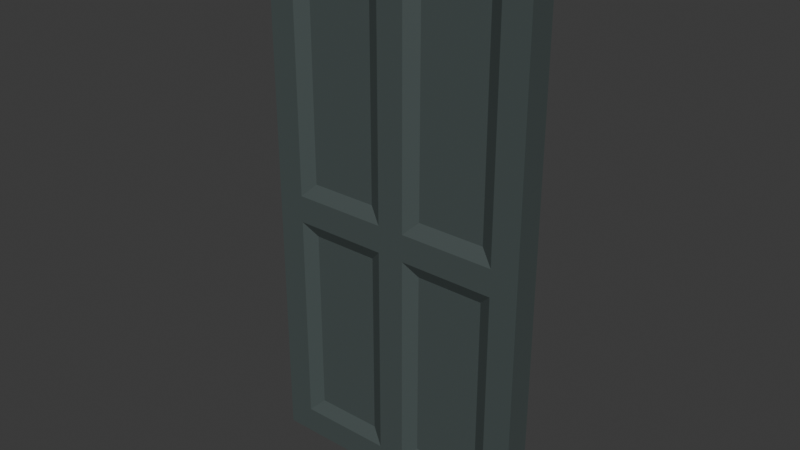 # Source: Door_2.blend  (saved by Blender 4.4.30; exported with 4.5.12 LTS)
import bpy
from mathutils import Matrix  # noqa: F401  (used for matrix-valued properties, if any)

bpy.ops.wm.read_factory_settings(use_empty=True)
scene = bpy.context.scene
scene.name = 'Scene'

# ---- collections
col_collection = bpy.data.collections.new('Collection'); scene.collection.children.link(col_collection)

# ---- materials (node trees are filled in below, after node groups)
mat_material_001 = bpy.data.materials.new('Material.001')

# ---- material node trees
mat_material_001.use_nodes = True; mat_material_001.node_tree.nodes.clear()
_N = mat_material_001.node_tree.nodes; _L = mat_material_001.node_tree.links
n0 = _N.new('ShaderNodeBsdfPrincipled'); n0.name = 'Principled BSDF'; n0.location = (10, 300)
n0.inputs[0].default_value = (0.06848, 0.08866, 0.0865, 1.0)
n1 = _N.new('ShaderNodeOutputMaterial'); n1.name = 'Material Output'; n1.location = (300, 300)
_L.new(n0.outputs[0], n1.inputs[0])
n1.is_active_output = True

# ---- world
world_world = bpy.data.worlds.new('World'); scene.world = world_world
world_world.use_nodes = True; world_world.node_tree.nodes.clear()
_N = world_world.node_tree.nodes; _L = world_world.node_tree.links
n0 = _N.new('ShaderNodeOutputWorld'); n0.name = 'World Output'; n0.location = (300, 300)
n1 = _N.new('ShaderNodeBackground'); n1.name = 'Background'; n1.location = (10, 300)
n1.inputs[0].default_value = (0.05088, 0.05088, 0.05088, 1.0)
_L.new(n1.outputs[0], n0.inputs[0])
n0.is_active_output = True
world_world.color = (0.05088, 0.05088, 0.05088)
world_world.sun_shadow_jitter_overblur = 0.0

# ---- meshes
me_cube_003 = bpy.data.meshes.new('Cube.003')
me_cube_003.from_pydata([(-1.0, -1.0, -1.0), (-1.0, -1.0, 1.0), (-1.0, 1.0, -1.0), (-1.0, 1.0, 1.0), (1.0, -1.0, -1.0), (1.0, -1.0, 1.0), (1.0, 1.0, -1.0), (1.0, 1.0, 1.0), (0.8, 1.0, -1.0), (0.1, 1.0, -1.0), (-0.8, 1.0, -1.0), (-0.8, 1.0, 1.0), (0.1, 1.0, 1.0), (0.8, 1.0, 1.0), (-0.8, -1.0, -1.0), (0.1, -1.0, -1.0), (0.8, -1.0, -1.0), (0.8, -1.0, 1.0), (0.1, -1.0, 1.0), (-0.8, -1.0, 1.0), (-1.0, -1.0, -0.9), (-1.0, -1.0, -0.1), (-1.0, -1.0, 0.0), (-1.0, -1.0, 0.9), (-1.0, 1.0, 0.9), (-1.0, 1.0, 0.0), (-1.0, 1.0, -0.1), (-1.0, 1.0, -0.9), (1.0, 1.0, 0.9), (1.0, 1.0, 0.0), (1.0, 1.0, -0.1), (1.0, 1.0, -0.9), (1.0, -1.0, 0.9), (1.0, -1.0, 0.0), (1.0, -1.0, -0.1), (1.0, -1.0, -0.9), (0.7, -0.5, 0.85), (0.7, -0.5, 0.05), (0.7, -0.5, -0.15), (0.7, -0.5, -0.85), (0.2, -0.5, 0.85), (0.2, -0.5, 0.05), (0.2, -0.5, -0.15), (0.2, -0.5, -0.85), (-0.7, -0.5, 0.85), (-0.7, -0.5, 0.05), (-0.7, -0.5, -0.15), (-0.7, -0.5, -0.85), (-0.7, 0.5, 0.85), (-0.7, 0.5, 0.05), (-0.7, 0.5, -0.15), (-0.7, 0.5, -0.85), (0.2, 0.5, 0.85), (0.2, 0.5, 0.05), (0.2, 0.5, -0.15), (0.2, 0.5, -0.85), (0.7, 0.5, 0.85), (0.7, 0.5, 0.05), (0.7, 0.5, -0.15), (0.7, 0.5, -0.85), (-0.1, 1.0, -1.0), (-0.1, 1.0, 1.0), (-0.1, -1.0, -1.0), (-0.1, -1.0, 1.0), (-0.2, 0.5, -0.85), (-0.2, 0.5, -0.15), (-0.2, 0.5, 0.05), (-0.2, 0.5, 0.85), (-0.2, -0.5, -0.85), (-0.2, -0.5, -0.15), (-0.2, -0.5, 0.05), (-0.2, -0.5, 0.85), (0.8, -1.0, 0.9), (0.8, -1.0, 0.0), (0.8, -1.0, -0.1), (0.8, -1.0, -0.9), (0.1, -1.0, 0.9), (0.1, -1.0, 0.0), (0.1, -1.0, -0.1), (0.1, -1.0, -0.9), (-0.8, -1.0, 0.9), (-0.8, -1.0, 0.0), (-0.8, -1.0, -0.1), (-0.8, -1.0, -0.9), (-0.8, 1.0, 0.9), (-0.8, 1.0, 0.0), (-0.8, 1.0, -0.1), (-0.8, 1.0, -0.9), (0.1, 1.0, 0.9), (0.1, 1.0, 0.0), (0.1, 1.0, -0.1), (0.1, 1.0, -0.9), (0.8, 1.0, 0.9), (0.8, 1.0, 0.0), (0.8, 1.0, -0.1), (0.8, 1.0, -0.9), (-0.1, -1.0, -0.9), (-0.1, -1.0, -0.1), (-0.1, -1.0, 0.0), (-0.1, -1.0, 0.9), (-0.1, 1.0, -0.9), (-0.1, 1.0, -0.1), (-0.1, 1.0, 0.0), (-0.1, 1.0, 0.9)], [], [(23, 1, 3, 24), (92, 13, 7, 28), (28, 7, 5, 32), (80, 19, 1, 23), (8, 6, 4, 16), (11, 3, 1, 19), (7, 13, 17, 5), (13, 12, 18, 17), (61, 11, 19, 63), (2, 10, 14, 0), (60, 9, 15, 62), (9, 8, 16, 15), (32, 5, 17, 72), (72, 17, 18, 76), (99, 63, 19, 80), (24, 3, 11, 84), (103, 61, 12, 88), (88, 12, 13, 92), (9, 91, 95, 8), (55, 54, 58, 59), (90, 89, 93, 94), (53, 52, 56, 57), (60, 100, 91, 9), (100, 101, 90, 91), (101, 102, 89, 90), (102, 103, 88, 89), (2, 27, 87, 10), (27, 26, 86, 87), (26, 25, 85, 86), (25, 24, 84, 85), (62, 96, 83, 14), (68, 69, 46, 47), (97, 98, 81, 82), (70, 71, 44, 45), (16, 75, 79, 15), (39, 38, 42, 43), (74, 73, 77, 78), (37, 36, 40, 41), (4, 35, 75, 16), (35, 34, 74, 75), (34, 33, 73, 74), (33, 32, 72, 73), (14, 83, 20, 0), (83, 82, 21, 20), (82, 81, 22, 21), (81, 80, 23, 22), (6, 31, 35, 4), (31, 30, 34, 35), (30, 29, 33, 34), (29, 28, 32, 33), (8, 95, 31, 6), (95, 94, 30, 31), (94, 93, 29, 30), (93, 92, 28, 29), (0, 20, 27, 2), (20, 21, 26, 27), (21, 22, 25, 26), (22, 23, 24, 25), (77, 76, 99, 98), (78, 77, 98, 97), (79, 78, 97, 96), (15, 79, 96, 62), (49, 48, 67, 66), (86, 85, 102, 101), (51, 50, 65, 64), (10, 87, 100, 60), (84, 11, 61, 103), (76, 18, 63, 99), (10, 60, 62, 14), (12, 61, 63, 18), (36, 37, 73, 72), (38, 39, 75, 74), (41, 40, 76, 77), (43, 42, 78, 79), (45, 44, 80, 81), (47, 46, 82, 83), (48, 49, 85, 84), (50, 51, 87, 86), (52, 53, 89, 88), (54, 55, 91, 90), (57, 56, 92, 93), (59, 58, 94, 95), (55, 59, 95, 91), (58, 54, 90, 94), (53, 57, 93, 89), (56, 52, 88, 92), (68, 47, 83, 96), (46, 69, 97, 82), (70, 45, 81, 98), (44, 71, 99, 80), (39, 43, 79, 75), (42, 38, 74, 78), (37, 41, 77, 73), (40, 36, 72, 76), (51, 64, 100, 87), (65, 50, 86, 101), (49, 66, 102, 85), (67, 48, 84, 103), (71, 70, 98, 99), (69, 68, 96, 97), (66, 67, 103, 102), (64, 65, 101, 100)])
_uv = me_cube_003.uv_layers.new(name='UVMap')
_uv.uv.foreach_set('vector', [0.615, 0.0, 0.625, 0.0, 0.625, 0.25, 0.615, 0.25, 0.615, 0.475, 0.625, 0.475, 0.625, 0.5, 0.615, 0.5, 0.615, 0.5, 0.625, 0.5, 0.625, 0.75, 0.615, 0.75, 0.615, 0.975, 0.625, 0.975, 0.625, 1.0, 0.615, 1.0, 0.35, 0.5, 0.375, 0.5, 0.375, 0.75, 0.35, 0.75, 0.85, 0.5, 0.875, 0.5, 0.875, 0.75, 0.85, 0.75, 0.625, 0.5, 0.65, 0.5, 0.65, 0.75, 0.625, 0.75, 0.65, 0.5, 0.74, 0.5, 0.74, 0.75, 0.65, 0.75, 0.7675, 0.5, 0.85, 0.5, 0.85, 0.75, 0.7675, 0.75, 0.125, 0.5, 0.15, 0.5, 0.15, 0.75, 0.125, 0.75, 0.2325, 0.5, 0.26, 0.5, 0.26, 0.75, 0.2325, 0.75, 0.26, 0.5, 0.35, 0.5, 0.35, 0.75, 0.26, 0.75, 0.615, 0.75, 0.625, 0.75, 0.625, 0.775, 0.615, 0.775, 0.615, 0.775, 0.625, 0.775, 0.625, 0.865, 0.615, 0.865, 0.615, 0.8925, 0.625, 0.8925, 0.625, 0.975, 0.615, 0.975, 0.615, 0.25, 0.625, 0.25, 0.625, 0.275, 0.615, 0.275, 0.615, 0.3575, 0.625, 0.3575, 0.625, 0.385, 0.615, 0.385, 0.615, 0.385, 0.625, 0.385, 0.625, 0.475, 0.615, 0.475, 0.375, 0.385, 0.4325, 0.385, 0.4325, 0.475, 0.375, 0.475, 0.4325, 0.385, 0.4875, 0.385, 0.4875, 0.475, 0.4325, 0.475, 0.4875, 0.385, 0.5, 0.385, 0.5, 0.475, 0.4875, 0.475, 0.5, 0.385, 0.615, 0.385, 0.615, 0.475, 0.5, 0.475, 0.375, 0.3575, 0.4325, 0.3575, 0.4325, 0.385, 0.375, 0.385, 0.4325, 0.3575, 0.4875, 0.3575, 0.4875, 0.385, 0.4325, 0.385, 0.4875, 0.3575, 0.5, 0.3575, 0.5, 0.385, 0.4875, 0.385, 0.5, 0.3575, 0.615, 0.3575, 0.615, 0.385, 0.5, 0.385, 0.375, 0.25, 0.4325, 0.25, 0.4325, 0.275, 0.375, 0.275, 0.4325, 0.25, 0.4875, 0.25, 0.4875, 0.275, 0.4325, 0.275, 0.4875, 0.25, 0.5, 0.25, 0.5, 0.275, 0.4875, 0.275, 0.5, 0.25, 0.615, 0.25, 0.615, 0.275, 0.5, 0.275, 0.375, 0.8925, 0.4325, 0.8925, 0.4325, 0.975, 0.375, 0.975, 0.4325, 0.8925, 0.4875, 0.8925, 0.4875, 0.975, 0.4325, 0.975, 0.4875, 0.8925, 0.5, 0.8925, 0.5, 0.975, 0.4875, 0.975, 0.5, 0.8925, 0.615, 0.8925, 0.615, 0.975, 0.5, 0.975, 0.375, 0.775, 0.4325, 0.775, 0.4325, 0.865, 0.375, 0.865, 0.4325, 0.775, 0.4875, 0.775, 0.4875, 0.865, 0.4325, 0.865, 0.4875, 0.775, 0.5, 0.775, 0.5, 0.865, 0.4875, 0.865, 0.5, 0.775, 0.615, 0.775, 0.615, 0.865, 0.5, 0.865, 0.375, 0.75, 0.4325, 0.75, 0.4325, 0.775, 0.375, 0.775, 0.4325, 0.75, 0.4875, 0.75, 0.4875, 0.775, 0.4325, 0.775, 0.4875, 0.75, 0.5, 0.75, 0.5, 0.775, 0.4875, 0.775, 0.5, 0.75, 0.615, 0.75, 0.615, 0.775, 0.5, 0.775, 0.375, 0.975, 0.4325, 0.975, 0.4325, 1.0, 0.375, 1.0, 0.4325, 0.975, 0.4875, 0.975, 0.4875, 1.0, 0.4325, 1.0, 0.4875, 0.975, 0.5, 0.975, 0.5, 1.0, 0.4875, 1.0, 0.5, 0.975, 0.615, 0.975, 0.615, 1.0, 0.5, 1.0, 0.375, 0.5, 0.4325, 0.5, 0.4325, 0.75, 0.375, 0.75, 0.4325, 0.5, 0.4875, 0.5, 0.4875, 0.75, 0.4325, 0.75, 0.4875, 0.5, 0.5, 0.5, 0.5, 0.75, 0.4875, 0.75, 0.5, 0.5, 0.615, 0.5, 0.615, 0.75, 0.5, 0.75, 0.375, 0.475, 0.4325, 0.475, 0.4325, 0.5, 0.375, 0.5, 0.4325, 0.475, 0.4875, 0.475, 0.4875, 0.5, 0.4325, 0.5, 0.4875, 0.475, 0.5, 0.475, 0.5, 0.5, 0.4875, 0.5, 0.5, 0.475, 0.615, 0.475, 0.615, 0.5, 0.5, 0.5, 0.375, 0.0, 0.4325, 0.0, 0.4325, 0.25, 0.375, 0.25, 0.4325, 0.0, 0.4875, 0.0, 0.4875, 0.25, 0.4325, 0.25, 0.4875, 0.0, 0.5, 0.0, 0.5, 0.25, 0.4875, 0.25, 0.5, 0.0, 0.615, 0.0, 0.615, 0.25, 0.5, 0.25, 0.5, 0.865, 0.615, 0.865, 0.615, 0.8925, 0.5, 0.8925, 0.4875, 0.865, 0.5, 0.865, 0.5, 0.8925, 0.4875, 0.8925, 0.4325, 0.865, 0.4875, 0.865, 0.4875, 0.8925, 0.4325, 0.8925, 0.375, 0.865, 0.4325, 0.865, 0.4325, 0.8925, 0.375, 0.8925, 0.5, 0.275, 0.615, 0.275, 0.615, 0.3575, 0.5, 0.3575, 0.4875, 0.275, 0.5, 0.275, 0.5, 0.3575, 0.4875, 0.3575, 0.4325, 0.275, 0.4875, 0.275, 0.4875, 0.3575, 0.4325, 0.3575, 0.375, 0.275, 0.4325, 0.275, 0.4325, 0.3575, 0.375, 0.3575, 0.615, 0.275, 0.625, 0.275, 0.625, 0.3575, 0.615, 0.3575, 0.615, 0.865, 0.625, 0.865, 0.625, 0.8925, 0.615, 0.8925, 0.15, 0.5, 0.2325, 0.5, 0.2325, 0.75, 0.15, 0.75, 0.74, 0.5, 0.7675, 0.5, 0.7675, 0.75, 0.74, 0.75, 0.615, 0.775, 0.5, 0.775, 0.5, 0.775, 0.615, 0.775, 0.4875, 0.775, 0.4325, 0.775, 0.4325, 0.775, 0.4875, 0.775, 0.5, 0.865, 0.615, 0.865, 0.615, 0.865, 0.5, 0.865, 0.4325, 0.865, 0.4875, 0.865, 0.4875, 0.865, 0.4325, 0.865, 0.5, 0.975, 0.615, 0.975, 0.615, 0.975, 0.5, 0.975, 0.4325, 0.975, 0.4875, 0.975, 0.4875, 0.975, 0.4325, 0.975, 0.615, 0.275, 0.5, 0.275, 0.5, 0.275, 0.615, 0.275, 0.4875, 0.275, 0.4325, 0.275, 0.4325, 0.275, 0.4875, 0.275, 0.615, 0.385, 0.5, 0.385, 0.5, 0.385, 0.615, 0.385, 0.4875, 0.385, 0.4325, 0.385, 0.4325, 0.385, 0.4875, 0.385, 0.5, 0.475, 0.615, 0.475, 0.615, 0.475, 0.5, 0.475, 0.4325, 0.475, 0.4875, 0.475, 0.4875, 0.475, 0.4325, 0.475, 0.4325, 0.385, 0.4325, 0.475, 0.4325, 0.475, 0.4325, 0.385, 0.4875, 0.475, 0.4875, 0.385, 0.4875, 0.385, 0.4875, 0.475, 0.5, 0.385, 0.5, 0.475, 0.5, 0.475, 0.5, 0.385, 0.615, 0.475, 0.615, 0.385, 0.615, 0.385, 0.615, 0.475, 0.4325, 0.8925, 0.4325, 0.975, 0.4325, 0.975, 0.4325, 0.8925, 0.4875, 0.975, 0.4875, 0.8925, 0.4875, 0.8925, 0.4875, 0.975, 0.5, 0.8925, 0.5, 0.975, 0.5, 0.975, 0.5, 0.8925, 0.615, 0.975, 0.615, 0.8925, 0.615, 0.8925, 0.615, 0.975, 0.4325, 0.775, 0.4325, 0.865, 0.4325, 0.865, 0.4325, 0.775, 0.4875, 0.865, 0.4875, 0.775, 0.4875, 0.775, 0.4875, 0.865, 0.5, 0.775, 0.5, 0.865, 0.5, 0.865, 0.5, 0.775, 0.615, 0.865, 0.615, 0.775, 0.615, 0.775, 0.615, 0.865, 0.4325, 0.275, 0.4325, 0.3575, 0.4325, 0.3575, 0.4325, 0.275, 0.4875, 0.3575, 0.4875, 0.275, 0.4875, 0.275, 0.4875, 0.3575, 0.5, 0.275, 0.5, 0.3575, 0.5, 0.3575, 0.5, 0.275, 0.615, 0.3575, 0.615, 0.275, 0.615, 0.275, 0.615, 0.3575, 0.615, 0.8925, 0.5, 0.8925, 0.5, 0.8925, 0.615, 0.8925, 0.4875, 0.8925, 0.4325, 0.8925, 0.4325, 0.8925, 0.4875, 0.8925, 0.5, 0.3575, 0.615, 0.3575, 0.615, 0.3575, 0.5, 0.3575, 0.4325, 0.3575, 0.4875, 0.3575, 0.4875, 0.3575, 0.4325, 0.3575])
me_cube_003.materials.append(mat_material_001)
me_cube_003.update()

# ---- objects
ob_door_2 = bpy.data.objects.new('Door 2', me_cube_003)

# ---- transforms, parenting, visibility, modifiers, constraints
ob_door_2.location = (0.0, 0.0, 1.0)
ob_door_2.scale = (0.5, 0.05, 1.0)

# ---- collection membership
col_collection.objects.link(ob_door_2)

# ---- scene / render settings (as saved in the file)
scene.frame_start = 1; scene.frame_end = 250; scene.frame_set(1)
scene.render.engine = 'BLENDER_EEVEE_NEXT'
bpy.context.view_layer.update()

# ---- added for rendering (the .blend has no active camera and no usable light): camera, sun
cam_auto = bpy.data.cameras.new('AutoCamera')
cam_auto.lens = 50.0
cam_auto.sensor_width = 36.0
cam_auto.clip_end = 1000.0
ob_auto_camera = bpy.data.objects.new('AutoCamera', cam_auto)
scene.collection.objects.link(ob_auto_camera)
ob_auto_camera.location = (2.07093, -2.48512, 2.65675)
ob_auto_camera.rotation_euler = (1.09748, -7.21219e-08, 0.694738)
scene.camera = ob_auto_camera
light_auto_sun = bpy.data.lights.new('AutoSun', 'SUN')
light_auto_sun.energy = 3.0
light_auto_sun.angle = 0.0523599
ob_auto_sun = bpy.data.objects.new('AutoSun', light_auto_sun)
scene.collection.objects.link(ob_auto_sun)
ob_auto_sun.rotation_euler = (0.872665, 0.174533, 0.523599)
bpy.context.view_layer.update()
